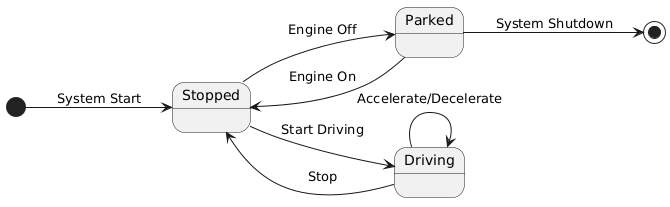

The diagram above was rendered by PlantUML. Its source (embedded in the PNG):
@startuml
left to right direction

state "Stopped" as Stopped
state "Parked" as Parked
state "Driving" as Driving

[*] --> Stopped : System Start
Stopped --> Parked : Engine Off
Stopped --> Driving : Start Driving
Driving --> Stopped : Stop
Driving --> Driving : Accelerate/Decelerate
Parked --> Stopped : Engine On
Parked --> [*] : System Shutdown
@enduml